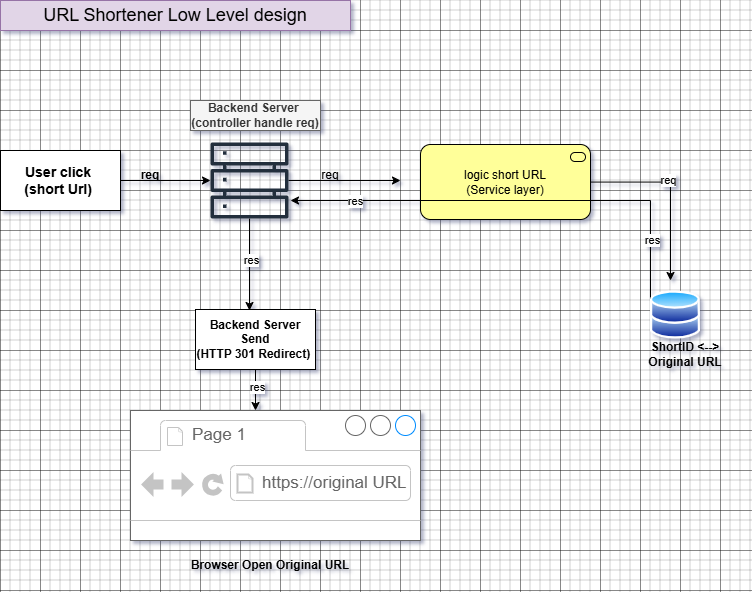

The diagram above was exported from draw.io. Its source (the exported page's mxGraphModel, read from the mxfile embedded in the PNG):
<mxGraphModel dx="1889" dy="1203" grid="1" gridSize="10" guides="1" tooltips="1" connect="1" arrows="1" fold="1" page="0" pageScale="1" pageWidth="1100" pageHeight="850" math="0" shadow="0">
  <root>
    <mxCell id="0" />
    <mxCell id="1" parent="0" />
    <mxCell id="XmAn_B4Llp91yJOP5xcQ-1" parent="1" style="text;html=1;whiteSpace=wrap;strokeColor=#9673a6;fillColor=#e1d5e7;align=center;verticalAlign=middle;rounded=0;" value="&lt;font style=&quot;font-size: 18px;&quot;&gt;URL Shortener Low Level design&lt;/font&gt;" vertex="1">
      <mxGeometry height="30" width="350" x="-200" y="-30" as="geometry" />
    </mxCell>
    <mxCell id="XmAn_B4Llp91yJOP5xcQ-5" edge="1" parent="1" source="XmAn_B4Llp91yJOP5xcQ-2" style="edgeStyle=orthogonalEdgeStyle;rounded=0;orthogonalLoop=1;jettySize=auto;html=1;" target="XmAn_B4Llp91yJOP5xcQ-4">
      <mxGeometry relative="1" as="geometry" />
    </mxCell>
    <mxCell id="XmAn_B4Llp91yJOP5xcQ-2" parent="1" style="rounded=0;whiteSpace=wrap;html=1;" value="&lt;b&gt;&lt;font style=&quot;font-size: 14px;&quot;&gt;User click&amp;nbsp;&lt;br&gt;(short Url)&amp;nbsp;&lt;/font&gt;&lt;/b&gt;" vertex="1">
      <mxGeometry height="60" width="120" x="-200" y="120" as="geometry" />
    </mxCell>
    <mxCell id="XmAn_B4Llp91yJOP5xcQ-8" edge="1" parent="1" source="XmAn_B4Llp91yJOP5xcQ-4" style="edgeStyle=orthogonalEdgeStyle;rounded=0;orthogonalLoop=1;jettySize=auto;html=1;">
      <mxGeometry relative="1" as="geometry">
        <mxPoint x="200" y="150" as="targetPoint" />
      </mxGeometry>
    </mxCell>
    <mxCell id="XmAn_B4Llp91yJOP5xcQ-21" edge="1" parent="1" source="XmAn_B4Llp91yJOP5xcQ-4" style="edgeStyle=orthogonalEdgeStyle;rounded=0;orthogonalLoop=1;jettySize=auto;html=1;">
      <mxGeometry relative="1" as="geometry">
        <mxPoint x="49" y="280" as="targetPoint" />
      </mxGeometry>
    </mxCell>
    <mxCell id="XmAn_B4Llp91yJOP5xcQ-22" connectable="0" parent="XmAn_B4Llp91yJOP5xcQ-21" style="edgeLabel;html=1;align=center;verticalAlign=middle;resizable=0;points=[];" value="res" vertex="1">
      <mxGeometry relative="1" x="-0.0926" y="1" as="geometry">
        <mxPoint as="offset" />
      </mxGeometry>
    </mxCell>
    <mxCell id="XmAn_B4Llp91yJOP5xcQ-4" parent="1" style="sketch=0;outlineConnect=0;fontColor=#232F3E;gradientColor=none;fillColor=#232F3D;strokeColor=none;dashed=0;verticalLabelPosition=bottom;verticalAlign=top;align=center;html=1;fontSize=12;fontStyle=0;aspect=fixed;pointerEvents=1;shape=mxgraph.aws4.servers;" value="" vertex="1">
      <mxGeometry height="78" width="78" x="10" y="111" as="geometry" />
    </mxCell>
    <mxCell id="XmAn_B4Llp91yJOP5xcQ-6" parent="1" style="text;html=1;whiteSpace=wrap;strokeColor=#666666;fillColor=#f5f5f5;align=center;verticalAlign=middle;rounded=0;fontColor=#333333;" value="&lt;b&gt;Backend Server&amp;nbsp;&lt;/b&gt;&lt;div&gt;&lt;b&gt;(controller handle req)&lt;/b&gt;&lt;/div&gt;" vertex="1">
      <mxGeometry height="30" width="130" x="-10" y="70" as="geometry" />
    </mxCell>
    <mxCell id="XmAn_B4Llp91yJOP5xcQ-7" parent="1" style="text;html=1;whiteSpace=wrap;strokeColor=none;fillColor=none;align=center;verticalAlign=middle;rounded=0;" value="&lt;b&gt;req&lt;/b&gt;" vertex="1">
      <mxGeometry height="30" width="60" x="-80" y="130" as="geometry" />
    </mxCell>
    <mxCell id="XmAn_B4Llp91yJOP5xcQ-9" parent="1" style="text;html=1;whiteSpace=wrap;strokeColor=none;fillColor=none;align=center;verticalAlign=middle;rounded=0;" value="req" vertex="1">
      <mxGeometry height="30" width="60" x="100" y="130" as="geometry" />
    </mxCell>
    <mxCell id="XmAn_B4Llp91yJOP5xcQ-11" edge="1" parent="1" source="XmAn_B4Llp91yJOP5xcQ-10" style="edgeStyle=orthogonalEdgeStyle;rounded=0;orthogonalLoop=1;jettySize=auto;html=1;">
      <mxGeometry relative="1" as="geometry">
        <mxPoint x="470" y="250" as="targetPoint" />
      </mxGeometry>
    </mxCell>
    <mxCell id="XmAn_B4Llp91yJOP5xcQ-16" connectable="0" parent="XmAn_B4Llp91yJOP5xcQ-11" style="edgeLabel;html=1;align=center;verticalAlign=middle;resizable=0;points=[];" value="req" vertex="1">
      <mxGeometry relative="1" x="-0.1395" y="2" as="geometry">
        <mxPoint as="offset" />
      </mxGeometry>
    </mxCell>
    <mxCell id="XmAn_B4Llp91yJOP5xcQ-10" parent="1" style="html=1;outlineConnect=0;whiteSpace=wrap;fillColor=#ffff99;shape=mxgraph.archimate3.application;appType=serv;archiType=rounded;" value="logic short URL&lt;div&gt;(Service layer)&lt;/div&gt;" vertex="1">
      <mxGeometry height="75" width="170" x="220" y="114" as="geometry" />
    </mxCell>
    <mxCell id="XmAn_B4Llp91yJOP5xcQ-17" edge="1" parent="1" source="XmAn_B4Llp91yJOP5xcQ-12" style="edgeStyle=orthogonalEdgeStyle;rounded=0;orthogonalLoop=1;jettySize=auto;html=1;exitX=0;exitY=0.5;exitDx=0;exitDy=0;">
      <mxGeometry relative="1" as="geometry">
        <Array as="points">
          <mxPoint x="450" y="170" />
        </Array>
        <mxPoint x="90" y="170" as="targetPoint" />
      </mxGeometry>
    </mxCell>
    <mxCell id="XmAn_B4Llp91yJOP5xcQ-18" connectable="0" parent="XmAn_B4Llp91yJOP5xcQ-17" style="edgeLabel;html=1;align=center;verticalAlign=middle;resizable=0;points=[];" value="res" vertex="1">
      <mxGeometry relative="1" x="-0.6809" y="-1" as="geometry">
        <mxPoint as="offset" />
      </mxGeometry>
    </mxCell>
    <mxCell id="XmAn_B4Llp91yJOP5xcQ-19" connectable="0" parent="XmAn_B4Llp91yJOP5xcQ-17" style="edgeLabel;html=1;align=center;verticalAlign=middle;resizable=0;points=[];" value="res" vertex="1">
      <mxGeometry relative="1" x="0.7269" as="geometry">
        <mxPoint as="offset" />
      </mxGeometry>
    </mxCell>
    <mxCell id="XmAn_B4Llp91yJOP5xcQ-12" parent="1" style="image;aspect=fixed;perimeter=ellipsePerimeter;html=1;align=center;shadow=0;dashed=0;spacingTop=3;image=img/lib/active_directory/databases.svg;" value="" vertex="1">
      <mxGeometry height="49" width="50" x="450" y="260" as="geometry" />
    </mxCell>
    <mxCell id="XmAn_B4Llp91yJOP5xcQ-15" parent="1" style="text;html=1;whiteSpace=wrap;strokeColor=none;fillColor=none;align=center;verticalAlign=middle;rounded=0;" value="&lt;b&gt;ShortID &amp;lt;--&amp;gt; Original URL&lt;/b&gt;" vertex="1">
      <mxGeometry height="30" width="110" x="430" y="309" as="geometry" />
    </mxCell>
    <mxCell id="XmAn_B4Llp91yJOP5xcQ-24" edge="1" parent="1" source="XmAn_B4Llp91yJOP5xcQ-23" style="edgeStyle=orthogonalEdgeStyle;rounded=0;orthogonalLoop=1;jettySize=auto;html=1;exitX=0.5;exitY=1;exitDx=0;exitDy=0;">
      <mxGeometry relative="1" as="geometry">
        <mxPoint x="55" y="380" as="targetPoint" />
      </mxGeometry>
    </mxCell>
    <mxCell id="XmAn_B4Llp91yJOP5xcQ-26" connectable="0" parent="XmAn_B4Llp91yJOP5xcQ-24" style="edgeLabel;html=1;align=center;verticalAlign=middle;resizable=0;points=[];" value="res" vertex="1">
      <mxGeometry relative="1" x="-0.1317" y="1" as="geometry">
        <mxPoint as="offset" />
      </mxGeometry>
    </mxCell>
    <mxCell id="XmAn_B4Llp91yJOP5xcQ-23" parent="1" style="rounded=0;whiteSpace=wrap;html=1;" value="&lt;b&gt;Backend Server Send&lt;br&gt;(HTTP 301 Redirect)&amp;nbsp;&lt;/b&gt;" vertex="1">
      <mxGeometry height="60" width="120" x="-5" y="279" as="geometry" />
    </mxCell>
    <mxCell id="XmAn_B4Llp91yJOP5xcQ-27" parent="1" style="strokeWidth=1;shadow=0;dashed=0;align=center;html=1;shape=mxgraph.mockup.containers.browserWindow;rSize=0;strokeColor=#666666;strokeColor2=#008cff;strokeColor3=#c4c4c4;mainText=,;recursiveResize=0;" value="" vertex="1">
      <mxGeometry height="130" width="290" x="-70" y="380" as="geometry" />
    </mxCell>
    <mxCell id="XmAn_B4Llp91yJOP5xcQ-28" parent="XmAn_B4Llp91yJOP5xcQ-27" style="strokeWidth=1;shadow=0;dashed=0;align=center;html=1;shape=mxgraph.mockup.containers.anchor;fontSize=17;fontColor=#666666;align=left;whiteSpace=wrap;" value="Page 1" vertex="1">
      <mxGeometry height="26" width="110" x="60" y="12" as="geometry" />
    </mxCell>
    <mxCell id="XmAn_B4Llp91yJOP5xcQ-29" parent="XmAn_B4Llp91yJOP5xcQ-27" style="strokeWidth=1;shadow=0;dashed=0;align=center;html=1;shape=mxgraph.mockup.containers.anchor;rSize=0;fontSize=17;fontColor=#666666;align=left;" value="https://original URL" vertex="1">
      <mxGeometry height="26" width="250" x="130" y="60" as="geometry" />
    </mxCell>
    <mxCell id="XmAn_B4Llp91yJOP5xcQ-35" parent="1" style="text;html=1;whiteSpace=wrap;strokeColor=none;fillColor=none;align=center;verticalAlign=middle;rounded=0;" value="&lt;b&gt;Browser Open Original URL&lt;/b&gt;" vertex="1">
      <mxGeometry height="30" width="300" x="-80" y="520" as="geometry" />
    </mxCell>
  </root>
</mxGraphModel>